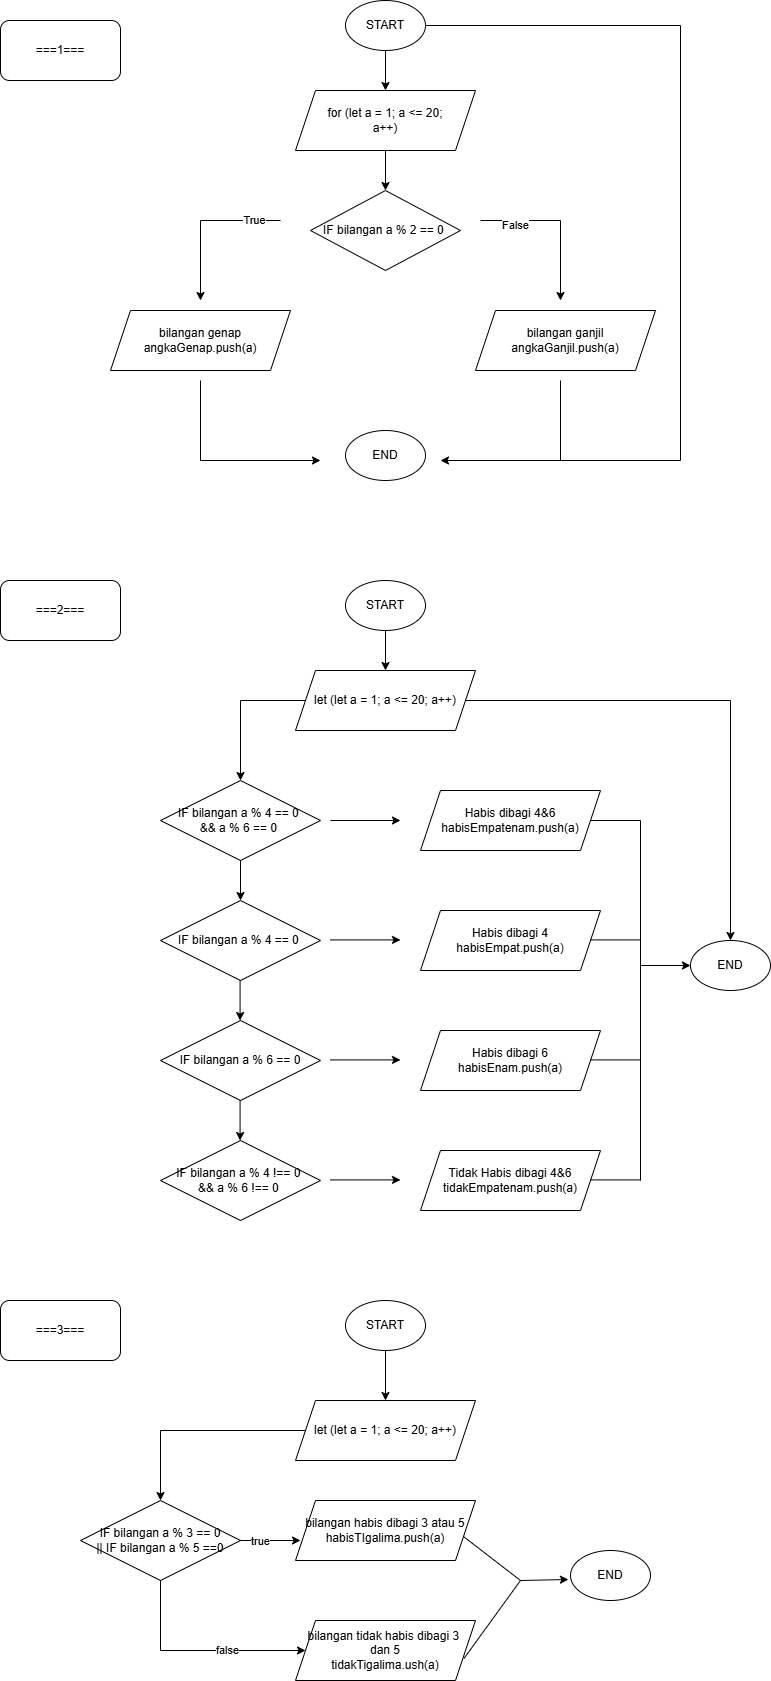

The diagram above was exported from draw.io. Its source (the exported page's mxGraphModel, read from the mxfile embedded in the PNG):
<mxGraphModel dx="987" dy="449" grid="1" gridSize="10" guides="1" tooltips="1" connect="1" arrows="1" fold="1" page="1" pageScale="1" pageWidth="850" pageHeight="1100" math="0" shadow="0">
  <root>
    <mxCell id="0" />
    <mxCell id="1" parent="0" />
    <mxCell id="AHvmDWopAqCgd5NgdWDP-67" edge="1" parent="1" style="endArrow=none;html=1;rounded=0;entryX=1;entryY=0.5;entryDx=0;entryDy=0;" target="AHvmDWopAqCgd5NgdWDP-1" value="">
      <mxGeometry height="50" relative="1" width="50" as="geometry">
        <Array as="points">
          <mxPoint x="720" y="480" />
          <mxPoint x="720" y="45" />
        </Array>
        <mxPoint x="600" y="480" as="sourcePoint" />
        <mxPoint x="310" y="230" as="targetPoint" />
      </mxGeometry>
    </mxCell>
    <mxCell id="AHvmDWopAqCgd5NgdWDP-1" parent="1" style="ellipse;whiteSpace=wrap;html=1;" value="START" vertex="1">
      <mxGeometry height="50" width="80" x="385" y="20" as="geometry" />
    </mxCell>
    <mxCell id="AHvmDWopAqCgd5NgdWDP-2" parent="1" style="ellipse;whiteSpace=wrap;html=1;" value="END" vertex="1">
      <mxGeometry height="50" width="80" x="385" y="450" as="geometry" />
    </mxCell>
    <mxCell id="AHvmDWopAqCgd5NgdWDP-3" parent="1" style="shape=parallelogram;perimeter=parallelogramPerimeter;whiteSpace=wrap;html=1;fixedSize=1;" value="for (let a = 1; a &amp;lt;= 20;&lt;div&gt;a++)&lt;/div&gt;" vertex="1">
      <mxGeometry height="60" width="180" x="335" y="110" as="geometry" />
    </mxCell>
    <mxCell id="AHvmDWopAqCgd5NgdWDP-4" parent="1" style="shape=parallelogram;perimeter=parallelogramPerimeter;whiteSpace=wrap;html=1;fixedSize=1;" value="bilangan genap&lt;div&gt;angkaGenap.push(a)&lt;/div&gt;" vertex="1">
      <mxGeometry height="60" width="180" x="150" y="330" as="geometry" />
    </mxCell>
    <mxCell id="AHvmDWopAqCgd5NgdWDP-6" parent="1" style="rhombus;whiteSpace=wrap;html=1;" value="IF bilangan a % 2 == 0&amp;nbsp;" vertex="1">
      <mxGeometry height="80" width="150" x="350" y="210" as="geometry" />
    </mxCell>
    <mxCell id="AHvmDWopAqCgd5NgdWDP-7" parent="1" style="shape=parallelogram;perimeter=parallelogramPerimeter;whiteSpace=wrap;html=1;fixedSize=1;" value="bilangan ganjil&lt;div&gt;angkaGanjil.push(a)&lt;/div&gt;" vertex="1">
      <mxGeometry height="60" width="180" x="515" y="330" as="geometry" />
    </mxCell>
    <mxCell id="AHvmDWopAqCgd5NgdWDP-8" edge="1" parent="1" style="endArrow=classic;html=1;rounded=0;" value="">
      <mxGeometry height="50" relative="1" width="50" as="geometry">
        <Array as="points">
          <mxPoint x="240" y="240" />
        </Array>
        <mxPoint x="320" y="240" as="sourcePoint" />
        <mxPoint x="240" y="320" as="targetPoint" />
      </mxGeometry>
    </mxCell>
    <mxCell id="AHvmDWopAqCgd5NgdWDP-10" connectable="0" parent="AHvmDWopAqCgd5NgdWDP-8" style="edgeLabel;html=1;align=center;verticalAlign=middle;resizable=0;points=[];" value="True" vertex="1">
      <mxGeometry relative="1" x="-0.667" y="-1" as="geometry">
        <mxPoint as="offset" />
      </mxGeometry>
    </mxCell>
    <mxCell id="AHvmDWopAqCgd5NgdWDP-9" edge="1" parent="1" style="endArrow=classic;html=1;rounded=0;" value="">
      <mxGeometry height="50" relative="1" width="50" as="geometry">
        <Array as="points">
          <mxPoint x="600" y="240" />
        </Array>
        <mxPoint x="520" y="240" as="sourcePoint" />
        <mxPoint x="600" y="320" as="targetPoint" />
      </mxGeometry>
    </mxCell>
    <mxCell id="AHvmDWopAqCgd5NgdWDP-11" connectable="0" parent="AHvmDWopAqCgd5NgdWDP-9" style="edgeLabel;html=1;align=center;verticalAlign=middle;resizable=0;points=[];" value="False" vertex="1">
      <mxGeometry relative="1" x="-0.5705" y="-4" as="geometry">
        <mxPoint as="offset" />
      </mxGeometry>
    </mxCell>
    <mxCell id="AHvmDWopAqCgd5NgdWDP-12" edge="1" parent="1" style="endArrow=classic;html=1;rounded=0;" value="">
      <mxGeometry height="50" relative="1" width="50" as="geometry">
        <Array as="points">
          <mxPoint x="240" y="480" />
        </Array>
        <mxPoint x="240" y="400" as="sourcePoint" />
        <mxPoint x="360" y="480" as="targetPoint" />
      </mxGeometry>
    </mxCell>
    <mxCell id="AHvmDWopAqCgd5NgdWDP-13" edge="1" parent="1" style="endArrow=classic;html=1;rounded=0;" value="">
      <mxGeometry height="50" relative="1" width="50" as="geometry">
        <Array as="points">
          <mxPoint x="600" y="480" />
        </Array>
        <mxPoint x="600" y="400" as="sourcePoint" />
        <mxPoint x="480" y="480" as="targetPoint" />
      </mxGeometry>
    </mxCell>
    <mxCell id="AHvmDWopAqCgd5NgdWDP-14" edge="1" parent="1" source="AHvmDWopAqCgd5NgdWDP-1" style="endArrow=classic;html=1;rounded=0;exitX=0.5;exitY=1;exitDx=0;exitDy=0;" target="AHvmDWopAqCgd5NgdWDP-3" value="">
      <mxGeometry height="50" relative="1" width="50" as="geometry">
        <mxPoint x="430" y="80" as="sourcePoint" />
        <mxPoint x="450" y="200" as="targetPoint" />
      </mxGeometry>
    </mxCell>
    <mxCell id="AHvmDWopAqCgd5NgdWDP-15" edge="1" parent="1" source="AHvmDWopAqCgd5NgdWDP-3" style="endArrow=classic;html=1;rounded=0;exitX=0.5;exitY=1;exitDx=0;exitDy=0;entryX=0.5;entryY=0;entryDx=0;entryDy=0;" target="AHvmDWopAqCgd5NgdWDP-6" value="">
      <mxGeometry height="50" relative="1" width="50" as="geometry">
        <mxPoint x="400" y="250" as="sourcePoint" />
        <mxPoint x="450" y="200" as="targetPoint" />
      </mxGeometry>
    </mxCell>
    <mxCell id="AHvmDWopAqCgd5NgdWDP-16" parent="1" style="rounded=1;whiteSpace=wrap;html=1;" value="===1===" vertex="1">
      <mxGeometry height="60" width="120" x="40" y="40" as="geometry" />
    </mxCell>
    <mxCell id="AHvmDWopAqCgd5NgdWDP-17" parent="1" style="rounded=1;whiteSpace=wrap;html=1;" value="===2===" vertex="1">
      <mxGeometry height="60" width="120" x="40" y="600" as="geometry" />
    </mxCell>
    <mxCell id="AHvmDWopAqCgd5NgdWDP-18" parent="1" style="ellipse;whiteSpace=wrap;html=1;" value="START" vertex="1">
      <mxGeometry height="50" width="80" x="385" y="600" as="geometry" />
    </mxCell>
    <mxCell id="AHvmDWopAqCgd5NgdWDP-19" parent="1" style="ellipse;whiteSpace=wrap;html=1;" value="END" vertex="1">
      <mxGeometry height="50" width="80" x="730" y="960" as="geometry" />
    </mxCell>
    <mxCell id="AHvmDWopAqCgd5NgdWDP-20" parent="1" style="shape=parallelogram;perimeter=parallelogramPerimeter;whiteSpace=wrap;html=1;fixedSize=1;" value="let (let a = 1; a &amp;lt;= 20; a++)" vertex="1">
      <mxGeometry height="60" width="180" x="335" y="690" as="geometry" />
    </mxCell>
    <mxCell id="AHvmDWopAqCgd5NgdWDP-21" parent="1" style="rhombus;whiteSpace=wrap;html=1;" value="&lt;div&gt;IF bilangan a % 4 == 0&amp;nbsp;&lt;div&gt;&amp;amp;&amp;amp;&amp;nbsp;&lt;span style=&quot;background-color: transparent; color: light-dark(rgb(0, 0, 0), rgb(255, 255, 255));&quot;&gt;a % 6 == 0&lt;/span&gt;&lt;span style=&quot;background-color: transparent; color: light-dark(rgb(0, 0, 0), rgb(255, 255, 255));&quot;&gt;&amp;nbsp;&lt;/span&gt;&lt;/div&gt;&lt;/div&gt;" vertex="1">
      <mxGeometry height="80" width="160" x="200" y="800" as="geometry" />
    </mxCell>
    <mxCell id="AHvmDWopAqCgd5NgdWDP-23" parent="1" style="rhombus;whiteSpace=wrap;html=1;" value="&lt;div&gt;IF bilangan a % 4 == 0&lt;span style=&quot;background-color: transparent; color: light-dark(rgb(0, 0, 0), rgb(255, 255, 255));&quot;&gt;&amp;nbsp;&lt;/span&gt;&lt;/div&gt;" vertex="1">
      <mxGeometry height="80" width="160" x="200" y="920" as="geometry" />
    </mxCell>
    <mxCell id="AHvmDWopAqCgd5NgdWDP-24" parent="1" style="rhombus;whiteSpace=wrap;html=1;" value="IF bilangan a % 6 == 0" vertex="1">
      <mxGeometry height="80" width="160" x="200" y="1040" as="geometry" />
    </mxCell>
    <mxCell id="AHvmDWopAqCgd5NgdWDP-25" parent="1" style="rhombus;whiteSpace=wrap;html=1;" value="IF bilangan a % 4 !== 0&amp;nbsp;&lt;div&gt;&amp;amp;&amp;amp;&amp;nbsp;&lt;span style=&quot;background-color: transparent; color: light-dark(rgb(0, 0, 0), rgb(255, 255, 255));&quot;&gt;a % 6 !== 0&lt;/span&gt;&lt;span style=&quot;background-color: transparent; color: light-dark(rgb(0, 0, 0), rgb(255, 255, 255));&quot;&gt;&amp;nbsp;&lt;/span&gt;&lt;/div&gt;" vertex="1">
      <mxGeometry height="80" width="160" x="200" y="1160" as="geometry" />
    </mxCell>
    <mxCell id="AHvmDWopAqCgd5NgdWDP-27" parent="1" style="shape=parallelogram;perimeter=parallelogramPerimeter;whiteSpace=wrap;html=1;fixedSize=1;" value="Habis dibagi 4&amp;amp;6&lt;div&gt;habisEmpatenam.push(a)&lt;/div&gt;" vertex="1">
      <mxGeometry height="60" width="180" x="460" y="810" as="geometry" />
    </mxCell>
    <mxCell id="AHvmDWopAqCgd5NgdWDP-28" parent="1" style="shape=parallelogram;perimeter=parallelogramPerimeter;whiteSpace=wrap;html=1;fixedSize=1;" value="Habis dibagi 4&lt;div&gt;habisEmpat.push(a)&lt;/div&gt;" vertex="1">
      <mxGeometry height="60" width="180" x="460" y="930" as="geometry" />
    </mxCell>
    <mxCell id="AHvmDWopAqCgd5NgdWDP-29" parent="1" style="shape=parallelogram;perimeter=parallelogramPerimeter;whiteSpace=wrap;html=1;fixedSize=1;" value="Habis dibagi 6&lt;div&gt;habisEnam.push(a)&lt;/div&gt;" vertex="1">
      <mxGeometry height="60" width="180" x="460" y="1050" as="geometry" />
    </mxCell>
    <mxCell id="AHvmDWopAqCgd5NgdWDP-30" parent="1" style="shape=parallelogram;perimeter=parallelogramPerimeter;whiteSpace=wrap;html=1;fixedSize=1;" value="Tidak Habis dibagi 4&amp;amp;6&lt;div&gt;tidakEmpatenam.push(a)&lt;/div&gt;" vertex="1">
      <mxGeometry height="60" width="180" x="460" y="1170" as="geometry" />
    </mxCell>
    <mxCell id="AHvmDWopAqCgd5NgdWDP-31" edge="1" parent="1" style="endArrow=classic;html=1;rounded=0;" value="">
      <mxGeometry height="50" relative="1" width="50" as="geometry">
        <mxPoint x="370" y="840" as="sourcePoint" />
        <mxPoint x="440" y="840" as="targetPoint" />
      </mxGeometry>
    </mxCell>
    <mxCell id="AHvmDWopAqCgd5NgdWDP-32" edge="1" parent="1" style="endArrow=classic;html=1;rounded=0;" value="">
      <mxGeometry height="50" relative="1" width="50" as="geometry">
        <mxPoint x="370" y="959.41" as="sourcePoint" />
        <mxPoint x="440" y="959.41" as="targetPoint" />
      </mxGeometry>
    </mxCell>
    <mxCell id="AHvmDWopAqCgd5NgdWDP-33" edge="1" parent="1" style="endArrow=classic;html=1;rounded=0;" value="">
      <mxGeometry height="50" relative="1" width="50" as="geometry">
        <mxPoint x="370" y="1079.41" as="sourcePoint" />
        <mxPoint x="440" y="1079.41" as="targetPoint" />
      </mxGeometry>
    </mxCell>
    <mxCell id="AHvmDWopAqCgd5NgdWDP-34" edge="1" parent="1" style="endArrow=classic;html=1;rounded=0;" value="">
      <mxGeometry height="50" relative="1" width="50" as="geometry">
        <mxPoint x="370" y="1199.41" as="sourcePoint" />
        <mxPoint x="440" y="1199.41" as="targetPoint" />
      </mxGeometry>
    </mxCell>
    <mxCell id="AHvmDWopAqCgd5NgdWDP-35" edge="1" parent="1" style="endArrow=none;html=1;rounded=0;" value="">
      <mxGeometry height="50" relative="1" width="50" as="geometry">
        <mxPoint x="680" y="840" as="sourcePoint" />
        <mxPoint x="680" y="1200" as="targetPoint" />
      </mxGeometry>
    </mxCell>
    <mxCell id="AHvmDWopAqCgd5NgdWDP-36" edge="1" parent="1" style="endArrow=none;html=1;rounded=0;entryX=1;entryY=0.5;entryDx=0;entryDy=0;" target="AHvmDWopAqCgd5NgdWDP-27" value="">
      <mxGeometry height="50" relative="1" width="50" as="geometry">
        <mxPoint x="680" y="840" as="sourcePoint" />
        <mxPoint x="440" y="970" as="targetPoint" />
      </mxGeometry>
    </mxCell>
    <mxCell id="AHvmDWopAqCgd5NgdWDP-37" edge="1" parent="1" style="endArrow=none;html=1;rounded=0;entryX=1;entryY=0.5;entryDx=0;entryDy=0;" value="">
      <mxGeometry height="50" relative="1" width="50" as="geometry">
        <mxPoint x="680" y="959.41" as="sourcePoint" />
        <mxPoint x="630" y="959.41" as="targetPoint" />
      </mxGeometry>
    </mxCell>
    <mxCell id="AHvmDWopAqCgd5NgdWDP-38" edge="1" parent="1" style="endArrow=none;html=1;rounded=0;entryX=1;entryY=0.5;entryDx=0;entryDy=0;" value="">
      <mxGeometry height="50" relative="1" width="50" as="geometry">
        <mxPoint x="680" y="1079.41" as="sourcePoint" />
        <mxPoint x="630" y="1079.41" as="targetPoint" />
      </mxGeometry>
    </mxCell>
    <mxCell id="AHvmDWopAqCgd5NgdWDP-39" edge="1" parent="1" style="endArrow=none;html=1;rounded=0;entryX=1;entryY=0.5;entryDx=0;entryDy=0;" value="">
      <mxGeometry height="50" relative="1" width="50" as="geometry">
        <mxPoint x="680" y="1199.41" as="sourcePoint" />
        <mxPoint x="630" y="1199.41" as="targetPoint" />
      </mxGeometry>
    </mxCell>
    <mxCell id="AHvmDWopAqCgd5NgdWDP-41" edge="1" parent="1" style="endArrow=classic;html=1;rounded=0;entryX=0;entryY=0.5;entryDx=0;entryDy=0;" target="AHvmDWopAqCgd5NgdWDP-19" value="">
      <mxGeometry height="50" relative="1" width="50" as="geometry">
        <mxPoint x="680" y="985" as="sourcePoint" />
        <mxPoint x="440" y="970" as="targetPoint" />
      </mxGeometry>
    </mxCell>
    <mxCell id="AHvmDWopAqCgd5NgdWDP-42" edge="1" parent="1" source="AHvmDWopAqCgd5NgdWDP-20" style="endArrow=classic;html=1;rounded=0;entryX=0.5;entryY=0;entryDx=0;entryDy=0;exitX=0;exitY=0.5;exitDx=0;exitDy=0;" target="AHvmDWopAqCgd5NgdWDP-21" value="">
      <mxGeometry height="50" relative="1" width="50" as="geometry">
        <Array as="points">
          <mxPoint x="280" y="720" />
        </Array>
        <mxPoint x="320" y="720" as="sourcePoint" />
        <mxPoint x="240" y="770" as="targetPoint" />
      </mxGeometry>
    </mxCell>
    <mxCell id="AHvmDWopAqCgd5NgdWDP-43" edge="1" parent="1" source="AHvmDWopAqCgd5NgdWDP-21" style="endArrow=classic;html=1;rounded=0;exitX=0.5;exitY=1;exitDx=0;exitDy=0;entryX=0.5;entryY=0;entryDx=0;entryDy=0;" target="AHvmDWopAqCgd5NgdWDP-23" value="">
      <mxGeometry height="50" relative="1" width="50" as="geometry">
        <mxPoint x="450" y="880" as="sourcePoint" />
        <mxPoint x="500" y="830" as="targetPoint" />
      </mxGeometry>
    </mxCell>
    <mxCell id="AHvmDWopAqCgd5NgdWDP-44" edge="1" parent="1" style="endArrow=classic;html=1;rounded=0;exitX=0.5;exitY=1;exitDx=0;exitDy=0;entryX=0.5;entryY=0;entryDx=0;entryDy=0;" value="">
      <mxGeometry height="50" relative="1" width="50" as="geometry">
        <mxPoint x="279.58" y="1000" as="sourcePoint" />
        <mxPoint x="279.58" y="1040" as="targetPoint" />
      </mxGeometry>
    </mxCell>
    <mxCell id="AHvmDWopAqCgd5NgdWDP-45" edge="1" parent="1" style="endArrow=classic;html=1;rounded=0;exitX=0.5;exitY=1;exitDx=0;exitDy=0;entryX=0.5;entryY=0;entryDx=0;entryDy=0;" value="">
      <mxGeometry height="50" relative="1" width="50" as="geometry">
        <mxPoint x="279.58" y="1120" as="sourcePoint" />
        <mxPoint x="279.58" y="1160" as="targetPoint" />
      </mxGeometry>
    </mxCell>
    <mxCell id="AHvmDWopAqCgd5NgdWDP-46" parent="1" style="rounded=1;whiteSpace=wrap;html=1;" value="===3===" vertex="1">
      <mxGeometry height="60" width="120" x="40" y="1320" as="geometry" />
    </mxCell>
    <mxCell id="AHvmDWopAqCgd5NgdWDP-47" edge="1" parent="1" source="AHvmDWopAqCgd5NgdWDP-18" style="endArrow=classic;html=1;rounded=0;exitX=0.5;exitY=1;exitDx=0;exitDy=0;entryX=0.5;entryY=0;entryDx=0;entryDy=0;" target="AHvmDWopAqCgd5NgdWDP-20" value="">
      <mxGeometry height="50" relative="1" width="50" as="geometry">
        <mxPoint x="400" y="750" as="sourcePoint" />
        <mxPoint x="450" y="700" as="targetPoint" />
      </mxGeometry>
    </mxCell>
    <mxCell id="AHvmDWopAqCgd5NgdWDP-48" parent="1" style="ellipse;whiteSpace=wrap;html=1;" value="START" vertex="1">
      <mxGeometry height="50" width="80" x="385" y="1320" as="geometry" />
    </mxCell>
    <mxCell id="AHvmDWopAqCgd5NgdWDP-49" parent="1" style="ellipse;whiteSpace=wrap;html=1;" value="END" vertex="1">
      <mxGeometry height="50" width="80" x="610" y="1570" as="geometry" />
    </mxCell>
    <mxCell id="AHvmDWopAqCgd5NgdWDP-50" parent="1" style="shape=parallelogram;perimeter=parallelogramPerimeter;whiteSpace=wrap;html=1;fixedSize=1;" value="let (let a = 1; a &amp;lt;= 20; a++)" vertex="1">
      <mxGeometry height="60" width="180" x="335" y="1420" as="geometry" />
    </mxCell>
    <mxCell id="AHvmDWopAqCgd5NgdWDP-51" parent="1" style="rhombus;whiteSpace=wrap;html=1;" value="IF bilangan a % 3 == 0&lt;div&gt;&amp;nbsp;|| IF bilangan a % 5 ==0&amp;nbsp;&lt;/div&gt;" vertex="1">
      <mxGeometry height="80" width="160" x="120" y="1520" as="geometry" />
    </mxCell>
    <mxCell id="AHvmDWopAqCgd5NgdWDP-53" parent="1" style="shape=parallelogram;perimeter=parallelogramPerimeter;whiteSpace=wrap;html=1;fixedSize=1;" value="bilangan habis dibagi 3 atau 5&lt;div&gt;habisTIgalima.push(a)&lt;/div&gt;" vertex="1">
      <mxGeometry height="60" width="180" x="335" y="1520" as="geometry" />
    </mxCell>
    <mxCell id="AHvmDWopAqCgd5NgdWDP-54" parent="1" style="shape=parallelogram;perimeter=parallelogramPerimeter;whiteSpace=wrap;html=1;fixedSize=1;" value="bilangan tidak habis dibagi 3&amp;nbsp;&lt;div&gt;dan 5&lt;/div&gt;&lt;div&gt;tidakTigalima.ush(a)&lt;/div&gt;" vertex="1">
      <mxGeometry height="60" width="180" x="335" y="1640" as="geometry" />
    </mxCell>
    <mxCell id="AHvmDWopAqCgd5NgdWDP-55" edge="1" parent="1" source="AHvmDWopAqCgd5NgdWDP-50" style="endArrow=classic;html=1;rounded=0;entryX=0.5;entryY=0;entryDx=0;entryDy=0;exitX=0;exitY=0.5;exitDx=0;exitDy=0;" target="AHvmDWopAqCgd5NgdWDP-51" value="">
      <mxGeometry height="50" relative="1" width="50" as="geometry">
        <Array as="points">
          <mxPoint x="200" y="1450" />
        </Array>
        <mxPoint x="400" y="1560" as="sourcePoint" />
        <mxPoint x="450" y="1510" as="targetPoint" />
      </mxGeometry>
    </mxCell>
    <mxCell id="AHvmDWopAqCgd5NgdWDP-56" edge="1" parent="1" source="AHvmDWopAqCgd5NgdWDP-51" style="endArrow=classic;html=1;rounded=0;exitX=1;exitY=0.5;exitDx=0;exitDy=0;" value="">
      <mxGeometry height="50" relative="1" width="50" as="geometry">
        <mxPoint x="400" y="1560" as="sourcePoint" />
        <mxPoint x="340" y="1560" as="targetPoint" />
      </mxGeometry>
    </mxCell>
    <mxCell id="AHvmDWopAqCgd5NgdWDP-58" connectable="0" parent="AHvmDWopAqCgd5NgdWDP-56" style="edgeLabel;html=1;align=center;verticalAlign=middle;resizable=0;points=[];" value="true" vertex="1">
      <mxGeometry relative="1" x="-0.3594" as="geometry">
        <mxPoint as="offset" />
      </mxGeometry>
    </mxCell>
    <mxCell id="AHvmDWopAqCgd5NgdWDP-57" edge="1" parent="1" source="AHvmDWopAqCgd5NgdWDP-51" style="endArrow=classic;html=1;rounded=0;exitX=0.5;exitY=1;exitDx=0;exitDy=0;entryX=0;entryY=0.5;entryDx=0;entryDy=0;" target="AHvmDWopAqCgd5NgdWDP-54" value="">
      <mxGeometry height="50" relative="1" width="50" as="geometry">
        <Array as="points">
          <mxPoint x="200" y="1670" />
        </Array>
        <mxPoint x="340" y="1610" as="sourcePoint" />
        <mxPoint x="390" y="1560" as="targetPoint" />
      </mxGeometry>
    </mxCell>
    <mxCell id="AHvmDWopAqCgd5NgdWDP-59" connectable="0" parent="AHvmDWopAqCgd5NgdWDP-57" style="edgeLabel;html=1;align=center;verticalAlign=middle;resizable=0;points=[];" value="false" vertex="1">
      <mxGeometry relative="1" x="0.2653" y="1" as="geometry">
        <mxPoint as="offset" />
      </mxGeometry>
    </mxCell>
    <mxCell id="AHvmDWopAqCgd5NgdWDP-60" edge="1" parent="1" source="AHvmDWopAqCgd5NgdWDP-48" style="endArrow=classic;html=1;rounded=0;exitX=0.5;exitY=1;exitDx=0;exitDy=0;entryX=0.5;entryY=0;entryDx=0;entryDy=0;" target="AHvmDWopAqCgd5NgdWDP-50" value="">
      <mxGeometry height="50" relative="1" width="50" as="geometry">
        <mxPoint x="440" y="1510" as="sourcePoint" />
        <mxPoint x="490" y="1460" as="targetPoint" />
      </mxGeometry>
    </mxCell>
    <mxCell id="AHvmDWopAqCgd5NgdWDP-62" edge="1" parent="1" style="endArrow=none;html=1;rounded=0;entryX=0.936;entryY=0.607;entryDx=0;entryDy=0;entryPerimeter=0;" target="AHvmDWopAqCgd5NgdWDP-53" value="">
      <mxGeometry height="50" relative="1" width="50" as="geometry">
        <Array as="points">
          <mxPoint x="560" y="1600" />
        </Array>
        <mxPoint x="560" y="1600" as="sourcePoint" />
        <mxPoint x="470" y="1580" as="targetPoint" />
      </mxGeometry>
    </mxCell>
    <mxCell id="AHvmDWopAqCgd5NgdWDP-63" edge="1" parent="1" source="AHvmDWopAqCgd5NgdWDP-54" style="endArrow=none;html=1;rounded=0;exitX=0.936;exitY=0.633;exitDx=0;exitDy=0;exitPerimeter=0;" value="">
      <mxGeometry height="50" relative="1" width="50" as="geometry">
        <mxPoint x="420" y="1630" as="sourcePoint" />
        <mxPoint x="560" y="1600" as="targetPoint" />
      </mxGeometry>
    </mxCell>
    <mxCell id="AHvmDWopAqCgd5NgdWDP-64" edge="1" parent="1" style="endArrow=classic;html=1;rounded=0;entryX=-0.026;entryY=0.58;entryDx=0;entryDy=0;entryPerimeter=0;" target="AHvmDWopAqCgd5NgdWDP-49" value="">
      <mxGeometry height="50" relative="1" width="50" as="geometry">
        <mxPoint x="560" y="1600" as="sourcePoint" />
        <mxPoint x="470" y="1580" as="targetPoint" />
      </mxGeometry>
    </mxCell>
    <mxCell id="AHvmDWopAqCgd5NgdWDP-65" edge="1" parent="1" source="AHvmDWopAqCgd5NgdWDP-20" style="endArrow=classic;html=1;rounded=0;exitX=1;exitY=0.5;exitDx=0;exitDy=0;entryX=0.5;entryY=0;entryDx=0;entryDy=0;" target="AHvmDWopAqCgd5NgdWDP-19" value="">
      <mxGeometry height="50" relative="1" width="50" as="geometry">
        <Array as="points">
          <mxPoint x="770" y="720" />
        </Array>
        <mxPoint x="260" y="930" as="sourcePoint" />
        <mxPoint x="310" y="880" as="targetPoint" />
      </mxGeometry>
    </mxCell>
  </root>
</mxGraphModel>